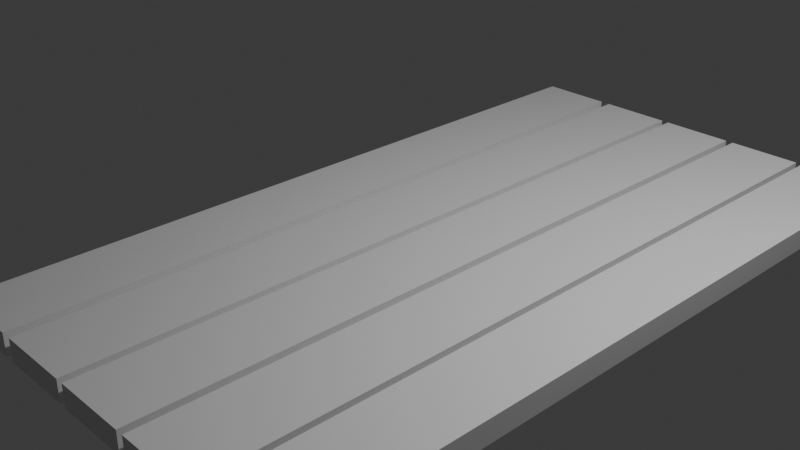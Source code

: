 # Source: table.blend  (saved by Blender 5.1.29; exported with 4.5.12 LTS)
import bpy
from mathutils import Matrix  # noqa: F401  (used for matrix-valued properties, if any)

bpy.ops.wm.read_factory_settings(use_empty=True)
scene = bpy.context.scene
scene.name = 'Scene'

# ---- collections
col_collection = bpy.data.collections.new('Collection'); scene.collection.children.link(col_collection)

# ---- materials (node trees are filled in below, after node groups)
mat_material = bpy.data.materials.new('Material')
mat_material.alpha_threshold = 0.0
mat_material.use_backface_culling_lightprobe_volume = False
mat_material.roughness = 0.5
mat_material.line_color = (0.0, 0.0, 0.0, 1.0)

# ---- material node trees
mat_material.use_nodes = True; mat_material.node_tree.nodes.clear()
_N = mat_material.node_tree.nodes; _L = mat_material.node_tree.links
n0 = _N.new('ShaderNodeOutputMaterial'); n0.name = 'Material Output'; n0.location = (200, 100)
n1 = _N.new('ShaderNodeBsdfPrincipled'); n1.name = 'Principled BSDF'; n1.location = (-200, 100)
_L.new(n1.outputs[0], n0.inputs[0])
n0.is_active_output = True

# ---- world
world_world = bpy.data.worlds.new('World'); scene.world = world_world
world_world.use_nodes = True; world_world.node_tree.nodes.clear()
_N = world_world.node_tree.nodes; _L = world_world.node_tree.links
n0 = _N.new('ShaderNodeOutputWorld'); n0.name = 'World Output'; n0.location = (200, 100)
n1 = _N.new('ShaderNodeBackground'); n1.name = 'Background'; n1.location = (-200, 100)
n1.inputs[0].default_value = (0.05088, 0.05088, 0.05088, 1.0)
_L.new(n1.outputs[0], n0.inputs[0])
n0.is_active_output = True
world_world.color = (0.05088, 0.05088, 0.05088)
world_world.sun_shadow_jitter_overblur = 0.0

# ---- cameras
cam_camera = bpy.data.cameras.new('Camera')
cam_camera.clip_end = 100.0
cam_camera.ortho_scale = 7.314

# ---- lights
light_light = bpy.data.lights.new('Light', 'POINT')
light_light.energy = 1000.0
light_light.shadow_soft_size = 0.1

# ---- meshes
me_cube = bpy.data.meshes.new('Cube')
me_cube.from_pydata([(1.0, 1.0, 1.0), (1.0, 1.0, -1.0), (1.0, -1.0, 1.0), (1.0, -1.0, -1.0), (-1.0, 1.0, 1.0), (-1.0, 1.0, -1.0), (-1.0, -1.0, 1.0), (-1.0, -1.0, -1.0)], [], [(0, 4, 6, 2), (3, 2, 6, 7), (7, 6, 4, 5), (5, 1, 3, 7), (1, 0, 2, 3), (5, 4, 0, 1)])
_uv = me_cube.uv_layers.new(name='UVMap')
_uv.uv.foreach_set('vector', [0.625, 0.5, 0.875, 0.5, 0.875, 0.75, 0.625, 0.75, 0.375, 0.75, 0.625, 0.75, 0.625, 1.0, 0.375, 1.0, 0.375, 0.0, 0.625, 0.0, 0.625, 0.25, 0.375, 0.25, 0.125, 0.5, 0.375, 0.5, 0.375, 0.75, 0.125, 0.75, 0.375, 0.5, 0.625, 0.5, 0.625, 0.75, 0.375, 0.75, 0.375, 0.25, 0.625, 0.25, 0.625, 0.5, 0.375, 0.5])
me_cube.materials.append(mat_material)
me_cube.use_mirror_vertex_groups = False
me_cube.update()
me_cube_001 = bpy.data.meshes.new('Cube.001')
me_cube_001.from_pydata([(1.0, 1.0, 1.0), (1.0, 1.0, -1.0), (1.0, -1.0, 1.0), (1.0, -1.0, -1.0), (-1.0, 1.0, 1.0), (-1.0, 1.0, -1.0), (-1.0, -1.0, 1.0), (-1.0, -1.0, -1.0)], [], [(0, 4, 6, 2), (3, 2, 6, 7), (7, 6, 4, 5), (5, 1, 3, 7), (1, 0, 2, 3), (5, 4, 0, 1)])
_uv = me_cube_001.uv_layers.new(name='UVMap')
_uv.uv.foreach_set('vector', [0.625, 0.5, 0.875, 0.5, 0.875, 0.75, 0.625, 0.75, 0.375, 0.75, 0.625, 0.75, 0.625, 1.0, 0.375, 1.0, 0.375, 0.0, 0.625, 0.0, 0.625, 0.25, 0.375, 0.25, 0.125, 0.5, 0.375, 0.5, 0.375, 0.75, 0.125, 0.75, 0.375, 0.5, 0.625, 0.5, 0.625, 0.75, 0.375, 0.75, 0.375, 0.25, 0.625, 0.25, 0.625, 0.5, 0.375, 0.5])
me_cube_001.materials.append(mat_material)
me_cube_001.use_mirror_vertex_groups = False
me_cube_001.update()
me_cube_002 = bpy.data.meshes.new('Cube.002')
me_cube_002.from_pydata([(1.0, 1.0, 1.0), (1.0, 1.0, -1.0), (1.0, -1.0, 1.0), (1.0, -1.0, -1.0), (-1.0, 1.0, 1.0), (-1.0, 1.0, -1.0), (-1.0, -1.0, 1.0), (-1.0, -1.0, -1.0)], [], [(0, 4, 6, 2), (3, 2, 6, 7), (7, 6, 4, 5), (5, 1, 3, 7), (1, 0, 2, 3), (5, 4, 0, 1)])
_uv = me_cube_002.uv_layers.new(name='UVMap')
_uv.uv.foreach_set('vector', [0.625, 0.5, 0.875, 0.5, 0.875, 0.75, 0.625, 0.75, 0.375, 0.75, 0.625, 0.75, 0.625, 1.0, 0.375, 1.0, 0.375, 0.0, 0.625, 0.0, 0.625, 0.25, 0.375, 0.25, 0.125, 0.5, 0.375, 0.5, 0.375, 0.75, 0.125, 0.75, 0.375, 0.5, 0.625, 0.5, 0.625, 0.75, 0.375, 0.75, 0.375, 0.25, 0.625, 0.25, 0.625, 0.5, 0.375, 0.5])
me_cube_002.materials.append(mat_material)
me_cube_002.use_mirror_vertex_groups = False
me_cube_002.update()
me_cube_003 = bpy.data.meshes.new('Cube.003')
me_cube_003.from_pydata([(1.0, 1.0, 1.0), (1.0, 1.0, -1.0), (1.0, -1.0, 1.0), (1.0, -1.0, -1.0), (-1.0, 1.0, 1.0), (-1.0, 1.0, -1.0), (-1.0, -1.0, 1.0), (-1.0, -1.0, -1.0)], [], [(0, 4, 6, 2), (3, 2, 6, 7), (7, 6, 4, 5), (5, 1, 3, 7), (1, 0, 2, 3), (5, 4, 0, 1)])
_uv = me_cube_003.uv_layers.new(name='UVMap')
_uv.uv.foreach_set('vector', [0.625, 0.5, 0.875, 0.5, 0.875, 0.75, 0.625, 0.75, 0.375, 0.75, 0.625, 0.75, 0.625, 1.0, 0.375, 1.0, 0.375, 0.0, 0.625, 0.0, 0.625, 0.25, 0.375, 0.25, 0.125, 0.5, 0.375, 0.5, 0.375, 0.75, 0.125, 0.75, 0.375, 0.5, 0.625, 0.5, 0.625, 0.75, 0.375, 0.75, 0.375, 0.25, 0.625, 0.25, 0.625, 0.5, 0.375, 0.5])
me_cube_003.materials.append(mat_material)
me_cube_003.use_mirror_vertex_groups = False
me_cube_003.update()
me_cube_004 = bpy.data.meshes.new('Cube.004')
me_cube_004.from_pydata([(1.0, 1.0, 1.0), (1.0, 1.0, -1.0), (1.0, -1.0, 1.0), (1.0, -1.0, -1.0), (-1.0, 1.0, 1.0), (-1.0, 1.0, -1.0), (-1.0, -1.0, 1.0), (-1.0, -1.0, -1.0)], [], [(0, 4, 6, 2), (3, 2, 6, 7), (7, 6, 4, 5), (5, 1, 3, 7), (1, 0, 2, 3), (5, 4, 0, 1)])
_uv = me_cube_004.uv_layers.new(name='UVMap')
_uv.uv.foreach_set('vector', [0.625, 0.5, 0.875, 0.5, 0.875, 0.75, 0.625, 0.75, 0.375, 0.75, 0.625, 0.75, 0.625, 1.0, 0.375, 1.0, 0.375, 0.0, 0.625, 0.0, 0.625, 0.25, 0.375, 0.25, 0.125, 0.5, 0.375, 0.5, 0.375, 0.75, 0.125, 0.75, 0.375, 0.5, 0.625, 0.5, 0.625, 0.75, 0.375, 0.75, 0.375, 0.25, 0.625, 0.25, 0.625, 0.5, 0.375, 0.5])
me_cube_004.materials.append(mat_material)
me_cube_004.use_mirror_vertex_groups = False
me_cube_004.update()

# ---- objects
ob_cube = bpy.data.objects.new('Cube', me_cube)
ob_light = bpy.data.objects.new('Light', light_light)
ob_camera = bpy.data.objects.new('Camera', cam_camera)
ob_cube_001 = bpy.data.objects.new('Cube.001', me_cube_001)
ob_cube_002 = bpy.data.objects.new('Cube.002', me_cube_002)
ob_cube_003 = bpy.data.objects.new('Cube.003', me_cube_003)
ob_cube_004 = bpy.data.objects.new('Cube.004', me_cube_004)

# ---- transforms, parenting, visibility, modifiers, constraints
ob_cube.location = (0.0, 0.0, 0.0)
ob_cube.scale = (0.3983, 3.979, 0.1177)
ob_cube.lock_rotations_4d = False
ob_cube.empty_display_type = 'ARROWS'
ob_cube.lineart.crease_threshold = 0.0
ob_light.location = (4.076, 1.005, 5.904)
ob_light.rotation_euler = (0.6503, 0.05522, 1.866)
ob_light.lock_rotations_4d = False
ob_light.empty_display_type = 'ARROWS'
ob_light.color = (0.0, 0.0, 0.0, 0.0)
ob_light.lineart.crease_threshold = 0.0
ob_camera.location = (7.359, -6.926, 4.958)
ob_camera.rotation_euler = (1.109, 0.0, 0.8149)
ob_camera.lock_rotations_4d = False
ob_camera.empty_display_type = 'ARROWS'
ob_camera.color = (0.0, 0.0, 0.0, 0.0)
ob_camera.display_type = 'WIRE'
ob_camera.lineart.crease_threshold = 0.0
ob_cube_001.location = (0.8783, 0.0, 0.0)
ob_cube_001.scale = (0.3983, 3.979, 0.1177)
ob_cube_001.lock_rotations_4d = False
ob_cube_001.empty_display_type = 'ARROWS'
ob_cube_001.lineart.crease_threshold = 0.0
ob_cube_002.location = (1.757, 0.0, 0.0)
ob_cube_002.scale = (0.3983, 3.979, 0.1177)
ob_cube_002.lock_rotations_4d = False
ob_cube_002.empty_display_type = 'ARROWS'
ob_cube_002.lineart.crease_threshold = 0.0
ob_cube_003.location = (2.621, 0.0, 0.0)
ob_cube_003.scale = (0.3983, 3.979, 0.1177)
ob_cube_003.lock_rotations_4d = False
ob_cube_003.empty_display_type = 'ARROWS'
ob_cube_003.lineart.crease_threshold = 0.0
ob_cube_004.location = (-0.9094, 0.0, 0.0)
ob_cube_004.scale = (0.3983, 3.979, 0.1177)
ob_cube_004.lock_rotations_4d = False
ob_cube_004.empty_display_type = 'ARROWS'
ob_cube_004.lineart.crease_threshold = 0.0

# ---- collection membership
col_collection.objects.link(ob_cube)
col_collection.objects.link(ob_light)
col_collection.objects.link(ob_camera)
col_collection.objects.link(ob_cube_001)
col_collection.objects.link(ob_cube_002)
col_collection.objects.link(ob_cube_003)
col_collection.objects.link(ob_cube_004)

# ---- scene / render settings (as saved in the file)
scene.camera = ob_camera
scene.frame_start = 1; scene.frame_end = 250; scene.frame_set(1)
scene.render.engine = 'BLENDER_EEVEE_NEXT'
scene.render.bake_bias = 0.0
scene.render.bake_samples = 0
scene.cycles.sampling_pattern = 'TABULATED_SOBOL'
scene.eevee.use_volume_custom_range = False
bpy.context.view_layer.update()
